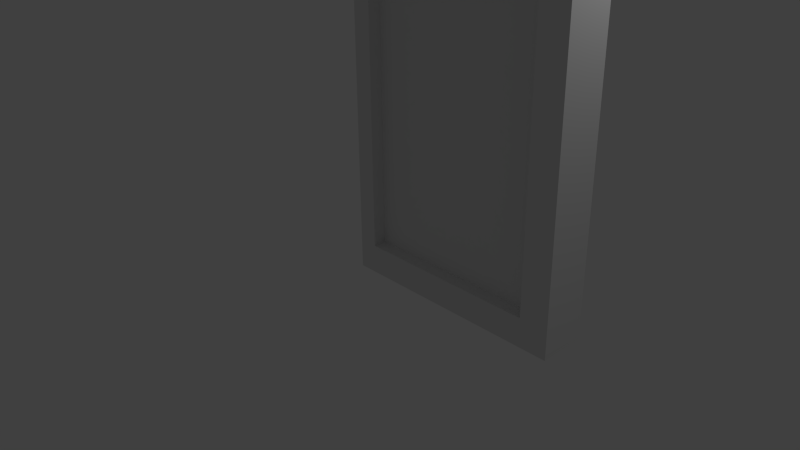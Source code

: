 # Source: airlock2_r.blend  (saved by Blender 2.70.0; exported with 4.5.12 LTS)
import bpy
from mathutils import Matrix  # noqa: F401  (used for matrix-valued properties, if any)

bpy.ops.wm.read_factory_settings(use_empty=True)
scene = bpy.context.scene
scene.name = 'Scene'

# ---- collections
col_collection_1 = bpy.data.collections.new('Collection 1'); scene.collection.children.link(col_collection_1)

# ---- materials (node trees are filled in below, after node groups)
mat_material = bpy.data.materials.new('Material')
mat_material.alpha_threshold = 0.0
mat_material.use_transparent_shadow = False
mat_material.roughness = 0.5
mat_material.line_color = (0.0, 0.0, 0.0, 1.0)

# ---- material node trees

# ---- world
world_world = bpy.data.worlds.new('World'); scene.world = world_world
world_world.color = (0.05088, 0.05088, 0.05088)
world_world.use_sun_shadow = False
world_world.sun_shadow_jitter_overblur = 0.0
world_world.cycles.sampling_method = 'MANUAL'
world_world.cycles.sample_map_resolution = 256

# ---- cameras
cam_camera = bpy.data.cameras.new('Camera')
cam_camera.clip_end = 100.0
cam_camera.lens = 35.0
cam_camera.sensor_width = 32.0
cam_camera.sensor_height = 18.0
cam_camera.ortho_scale = 7.314
cam_camera.dof.focus_distance = 0.0
cam_camera.dof.aperture_fstop = 128.0

# ---- lights
light_lamp = bpy.data.lights.new('Lamp', 'POINT')
light_lamp.transmission_factor = 0.0
light_lamp.cutoff_distance = 30.0
light_lamp.energy = 100.0
light_lamp.shadow_buffer_clip_start = 1.001
light_lamp.shadow_soft_size = 0.1
light_lamp.shadow_maximum_resolution = 0.006
light_lamp.use_absolute_resolution = True
light_lamp.cycles.use_multiple_importance_sampling = False

# ---- meshes
me_cube_002 = bpy.data.meshes.new('Cube.002')
me_cube_002.from_pydata([(0.0, 0.125, 0.0009938), (0.0, 0.125, 7.376), (2.64, 0.125, 0.3615), (2.64, 0.125, 7.016), (0.3605, 0.125, 0.3615), (0.3605, 0.125, 7.016), (3.0, 0.2917, 0.0009938), (3.0, 0.2917, 7.376), (0.125, 0.2917, 0.0009938), (0.125, 0.2917, 7.376), (2.64, 0.2917, 0.3615), (2.64, 0.2917, 7.016), (0.3605, 0.2917, 0.3615), (0.3605, 0.2917, 7.016), (0.125, 0.125, 7.376), (0.125, 0.125, 0.0009938), (0.0, -0.125, 0.0009938), (0.0, -0.125, 7.376), (2.64, -0.125, 0.3615), (2.64, -0.125, 7.016), (0.3605, -0.125, 0.3615), (0.3605, -0.125, 7.016), (3.0, -0.2917, 0.0009938), (3.0, -0.2917, 7.376), (0.125, -0.2917, 0.0009938), (0.125, -0.2917, 7.376), (2.64, -0.2917, 0.3615), (2.64, -0.2917, 7.016), (0.3605, -0.2917, 0.3615), (0.3605, -0.2917, 7.016), (0.125, -0.125, 7.376), (0.125, -0.125, 0.0009938)], [], [(25, 30, 31, 24), (2, 3, 11, 10), (13, 12, 8, 9), (8, 12, 10, 6), (23, 22, 6, 7), (3, 2, 4, 5), (23, 7, 9, 25), (10, 11, 7, 6), (4, 2, 10, 12), (16, 17, 1, 0), (19, 21, 20, 18), (5, 4, 12, 13), (27, 23, 25, 29), (19, 27, 29, 21), (3, 5, 13, 11), (27, 26, 22, 23), (20, 28, 26, 18), (21, 29, 28, 20), (18, 26, 27, 19), (29, 25, 24, 28), (17, 16, 31, 30), (26, 28, 24, 22), (6, 22, 24, 8), (31, 16, 0, 15), (14, 9, 8, 15), (1, 17, 30, 14), (1, 14, 15, 0), (11, 13, 9, 7)])
_uv = me_cube_002.uv_layers.new(name='UVMap')
_uv.uv.foreach_set('vector', [0.0, 0.0, 0.0, 0.0, 0.0, 0.0, 0.0, 1.0, 0.0, 0.0, 1.0, 0.0, 1.0, 1.0, 0.0, 1.0, 0.0, 0.0, 1.0, 0.0, 1.0, 1.0, 0.0, 1.0, 0.0, 1.0, 0.0, 0.0, 1.0, 0.0, 1.0, 1.0, 0.0, 1.0, 0.0, 0.0, 1.0, 1.0, 0.0, 0.0, 0.0, 0.0, 1.0, 0.0, 1.0, 1.0, 0.0, 1.0, 0.0, 1.0, 0.0, 0.0, 1.0, 1.0, 0.0, 0.0, 0.0, 0.0, 1.0, 0.0, 1.0, 1.0, 0.0, 1.0, 0.0, 0.0, 1.0, 0.0, 1.0, 1.0, 0.0, 1.0, 0.933, 0.75, 0.0, 0.0, 0.5, 1.0, 0.0, 0.0, 0.0, 0.0, 0.0, 1.0, 1.0, 1.0, 1.0, 0.0, 0.0, 0.0, 1.0, 0.0, 1.0, 1.0, 0.0, 1.0, 0.0, 0.0, 0.0, 1.0, 1.0, 1.0, 1.0, 0.0, 0.0, 0.0, 0.0, 1.0, 1.0, 1.0, 1.0, 0.0, 0.0, 0.0, 1.0, 0.0, 1.0, 1.0, 0.0, 1.0, 1.0, 0.0, 0.0, 0.0, 0.0, 1.0, 1.0, 1.0, 0.0, 0.0, 0.0, 1.0, 1.0, 1.0, 1.0, 0.0, 0.0, 0.0, 0.0, 1.0, 1.0, 1.0, 1.0, 0.0, 0.0, 0.0, 0.0, 1.0, 1.0, 1.0, 1.0, 0.0, 0.0, 0.0, 0.0, 1.0, 1.0, 1.0, 1.0, 0.0, 0.933, 0.25, 0.933, 0.75, 0.5, 1.0, 0.0, 0.0, 1.0, 0.0, 0.0, 0.0, 0.0, 1.0, 1.0, 1.0, 0.0, 0.0, 0.0, 1.0, 0.0, 0.0, 1.0, 1.0, 0.5, 1.0, 0.0, 0.0, 0.06699, 0.75, 0.0, 0.0, 0.0, 0.0, 1.0, 1.0, 0.0, 0.0, 0.0, 0.0, 0.0, 0.0, 0.933, 0.25, 0.0, 0.0, 0.933, 0.75, 0.933, 0.75, 0.0, 0.0, 0.06699, 0.75, 0.5, 1.0, 0.0, 0.0, 1.0, 0.0, 1.0, 1.0, 0.0, 1.0])
me_cube_002.materials.append(mat_material)
me_cube_002.use_remesh_preserve_volume = False
me_cube_002.use_remesh_preserve_attributes = False
me_cube_002.use_mirror_vertex_groups = False
me_cube_002.update()

# ---- objects
ob_airlock_r = bpy.data.objects.new('Airlock_R', me_cube_002)
ob_lamp = bpy.data.objects.new('Lamp', light_lamp)
ob_camera = bpy.data.objects.new('Camera', cam_camera)

# ---- transforms, parenting, visibility, modifiers, constraints
ob_airlock_r.location = (0.0, 0.0, 0.0)
ob_airlock_r.lock_rotations_4d = False
ob_airlock_r.empty_display_type = 'ARROWS'
ob_airlock_r.lineart.crease_threshold = 0.0
ob_lamp.location = (4.076, 1.005, 5.904)
ob_lamp.rotation_euler = (0.6503, 0.05522, 1.866)
ob_lamp.lock_rotations_4d = False
ob_lamp.empty_display_type = 'ARROWS'
ob_lamp.color = (0.0, 0.0, 0.0, 0.0)
ob_lamp.lineart.crease_threshold = 0.0
ob_camera.location = (7.481, -6.508, 5.344)
ob_camera.rotation_euler = (1.109, 0.01082, 0.8149)
ob_camera.lock_rotations_4d = False
ob_camera.empty_display_type = 'ARROWS'
ob_camera.color = (0.0, 0.0, 0.0, 0.0)
ob_camera.display_type = 'WIRE'
ob_camera.lineart.crease_threshold = 0.0

# ---- collection membership
col_collection_1.objects.link(ob_airlock_r)
col_collection_1.objects.link(ob_lamp)
col_collection_1.objects.link(ob_camera)

# ---- scene / render settings (as saved in the file)
scene.camera = ob_camera
scene.frame_start = 1; scene.frame_end = 250; scene.frame_set(3)
scene.render.engine = 'BLENDER_EEVEE_NEXT'
scene.render.resolution_percentage = 50
scene.render.dither_intensity = 0.0
scene.cycles.use_denoising = False
scene.cycles.samples = 10
scene.cycles.sampling_pattern = 'TABULATED_SOBOL'
scene.cycles.light_sampling_threshold = 0.0
scene.cycles.use_adaptive_sampling = False
scene.cycles.use_light_tree = False
scene.cycles.blur_glossy = 0.0
scene.cycles.volume_bounces = 1
scene.cycles.pixel_filter_type = 'GAUSSIAN'
scene.cycles.sample_clamp_indirect = 0.0
scene.view_settings.view_transform = 'Standard'
bpy.context.view_layer.update()
